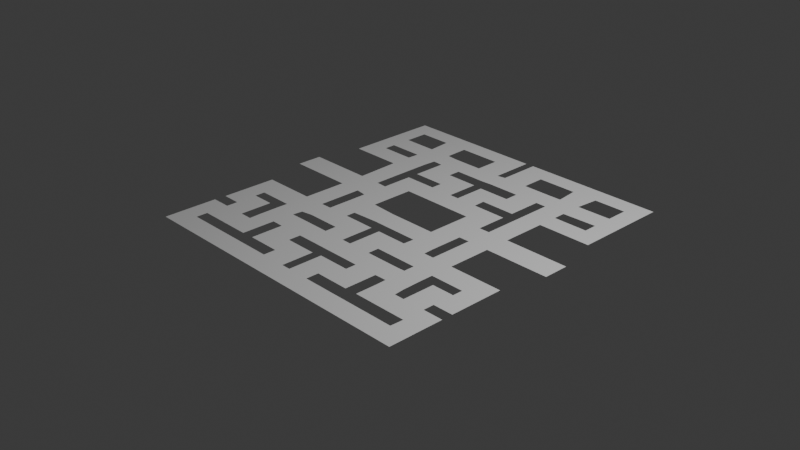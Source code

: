 # Source: navMesh.blend  (saved by Blender 4.0.36; exported with 4.5.12 LTS)
import bpy
from mathutils import Matrix  # noqa: F401  (used for matrix-valued properties, if any)

bpy.ops.wm.read_factory_settings(use_empty=True)
scene = bpy.context.scene
scene.name = 'Scene'

# ---- collections
col_collection = bpy.data.collections.new('Collection'); scene.collection.children.link(col_collection)

# ---- world
world_world = bpy.data.worlds.new('World'); scene.world = world_world
world_world.use_nodes = True; world_world.node_tree.nodes.clear()
_N = world_world.node_tree.nodes; _L = world_world.node_tree.links
n0 = _N.new('ShaderNodeOutputWorld'); n0.name = 'World Output'; n0.location = (300, 300)
n1 = _N.new('ShaderNodeBackground'); n1.name = 'Background'; n1.location = (10, 300)
n1.inputs[0].default_value = (0.05088, 0.05088, 0.05088, 1.0)
_L.new(n1.outputs[0], n0.inputs[0])
n0.is_active_output = True
world_world.color = (0.05088, 0.05088, 0.05088)
world_world.use_sun_shadow = False
world_world.sun_shadow_jitter_overblur = 0.0

# ---- cameras
cam_camera = bpy.data.cameras.new('Camera')
cam_camera.clip_end = 100.0
cam_camera.ortho_scale = 7.314

# ---- lights
light_light = bpy.data.lights.new('Light', 'POINT')
light_light.transmission_factor = 0.0
light_light.use_soft_falloff = False
light_light.energy = 1000.0
light_light.shadow_soft_size = 0.1
light_light.shadow_maximum_resolution = 0.006
light_light.use_absolute_resolution = True

# ---- meshes
me_plane_002 = bpy.data.meshes.new('Plane.002')
me_plane_002.from_pydata([(-1.0, -1.0, 0.0), (1.0, -1.0, 0.0), (-1.0, 1.0, 0.0), (1.0, 1.0, 0.0), (3.565, -1.0, 0.0), (3.565, 1.0, 0.0), (5.824, -1.0, 0.0), (5.824, 1.0, 0.0), (3.565, 1.987, 0.0), (5.824, 1.987, 0.0), (3.565, 4.362, 0.0), (5.824, 4.362, 0.0), (3.565, 5.168, 0.0), (5.824, 5.168, 0.0), (3.565, 7.24, 0.0), (5.824, 7.24, 0.0), (2.591, 5.168, 0.0), (2.591, 7.24, 0.0), (0.5558, 5.168, 0.0), (0.5558, 7.24, 0.0), (-0.3412, 5.168, 0.0), (-0.3412, 7.24, 0.0), (-2.557, 5.168, 0.0), (-2.557, 7.24, 0.0), (-3.428, 5.168, 0.0), (-3.428, 7.24, 0.0), (-3.428, 5.168, 0.0), (-3.428, 7.24, 0.0), (-5.583, 5.168, 0.0), (-5.583, 7.24, 0.0), (-3.428, 4.316, 0.0), (-5.583, 4.316, 0.0), (-3.428, 1.875, 0.0), (-5.583, 1.875, 0.0), (-3.428, 1.152, 0.0), (-5.583, 1.152, 0.0), (-3.428, -1.16, 0.0), (-5.583, -1.16, 0.0), (-3.428, -2.027, 0.0), (-5.583, -2.027, 0.0), (-3.428, -4.059, 0.0), (-5.583, -4.059, 0.0), (-2.474, -2.027, 0.0), (-2.474, -4.059, 0.0), (-0.3284, -2.027, 0.0), (-0.3284, -4.059, 0.0), (-2.474, -5.143, 0.0), (-0.3284, -5.143, 0.0), (-2.474, -7.146, 0.0), (-0.3284, -7.146, 0.0), (0.5798, -5.143, 0.0), (0.5798, -7.146, 0.0), (2.779, -5.143, 0.0), (2.779, -7.146, 0.0), (0.5798, -4.108, 0.0), (2.779, -4.108, 0.0), (0.5798, -2.023, 0.0), (2.779, -2.023, 0.0), (3.523, -4.108, 0.0), (3.523, -2.023, 0.0), (5.869, -4.108, 0.0), (5.869, -2.023, 0.0), (6.827, -4.108, 0.0), (6.827, -2.023, 0.0), (8.821, -4.108, 0.0), (8.821, -2.023, 0.0), (6.827, -4.108, 0.0), (8.821, -4.108, 0.0), (6.827, -5.111, 0.0), (8.821, -5.111, 0.0), (6.827, 2.017, 0.0), (8.821, 2.017, 0.0), (11.97, -4.108, 0.0), (11.97, -2.023, 0.0), (13.85, -4.108, 0.0), (13.85, -2.023, 0.0), (11.97, -4.108, 0.0), (13.85, -4.108, 0.0), (11.97, -5.061, 0.0), (13.85, -5.061, 0.0), (11.97, -5.061, 0.0), (13.85, -5.061, 0.0), (11.97, -7.07, 0.0), (13.85, -7.07, 0.0), (9.884, -5.061, 0.0), (9.884, -7.07, 0.0), (11.97, -7.07, 0.0), (9.884, -7.07, 0.0), (11.97, -8.082, 0.0), (9.884, -8.082, 0.0), (11.97, -10.08, 0.0), (9.884, -10.08, 0.0), (8.964, -8.082, 0.0), (8.964, -10.08, 0.0), (6.933, -8.082, 0.0), (8.964, -8.082, 0.0), (6.933, -10.08, 0.0), (3.549, -5.143, 0.0), (3.549, -7.146, 0.0), (5.803, -5.143, 0.0), (5.803, -7.146, 0.0), (3.549, -7.146, 0.0), (5.803, -7.146, 0.0), (3.549, -7.146, 0.0), (5.803, -7.146, 0.0), (3.549, -8.134, 0.0), (5.803, -8.134, 0.0), (3.549, -10.13, 0.0), (5.803, -10.13, 0.0), (2.645, -8.134, 0.0), (2.645, -10.13, 0.0), (0.569, -8.134, 0.0), (0.569, -10.13, 0.0), (2.645, -10.13, 0.0), (0.569, -10.13, 0.0), (2.645, -10.13, 0.0), (0.569, -10.13, 0.0), (2.645, -11.29, 0.0), (0.569, -11.29, 0.0), (2.645, -13.18, 0.0), (0.569, -13.18, 0.0), (11.92, -11.29, 0.0), (11.92, -13.18, 0.0), (13.86, -11.29, 0.0), (13.86, -13.18, 0.0), (11.92, -11.29, 0.0), (13.86, -11.29, 0.0), (13.85, -8.082, 0.0), (13.85, -10.08, 0.0), (-0.2784, -11.29, 0.0), (-0.2784, -13.18, 0.0), (-2.634, -11.29, 0.0), (-2.634, -13.18, 0.0), (-11.91, -11.29, 0.0), (-11.91, -13.18, 0.0), (-13.7, -11.29, 0.0), (-13.7, -13.18, 0.0), (-11.91, -11.29, 0.0), (-13.7, -11.29, 0.0), (-11.91, -10.23, 0.0), (-13.7, -10.23, 0.0), (-11.91, -8.191, 0.0), (-13.7, -8.191, 0.0), (-9.814, -10.23, 0.0), (-9.814, -8.191, 0.0), (-8.574, -10.23, 0.0), (-8.652, -8.191, 0.0), (-6.793, -10.23, 0.0), (-6.793, -8.191, 0.0), (-11.91, -7.139, 0.0), (-9.814, -7.139, 0.0), (-8.701, -7.144, 0.0), (-6.793, -7.144, 0.0), (-11.91, -5.181, 0.0), (-9.814, -5.181, 0.0), (-13.64, -7.139, 0.0), (-13.64, -5.181, 0.0), (-11.91, -5.181, 0.0), (-13.64, -5.181, 0.0), (-11.91, -4.238, 0.0), (-13.64, -4.238, 0.0), (-11.91, -2.053, 0.0), (-13.64, -2.053, 0.0), (-8.686, -4.238, 0.0), (-8.686, -2.053, 0.0), (-6.624, -4.238, 0.0), (-6.624, -2.053, 0.0), (-8.686, -4.238, 0.0), (-6.624, -4.238, 0.0), (-8.711, -5.007, 0.0), (-6.72, -5.148, 0.0), (-8.686, 2.011, 0.0), (-6.624, 2.011, 0.0), (-8.686, 4.374, 0.0), (-6.624, 4.374, 0.0), (-14.77, 2.011, 0.0), (-14.77, 4.374, 0.0), (6.827, 4.388, 0.0), (8.821, 4.388, 0.0), (14.86, 2.017, 0.0), (14.86, 4.388, 0.0), (6.827, 8.455, 0.0), (8.821, 8.455, 0.0), (6.827, 10.35, 0.0), (8.821, 10.35, 0.0), (12.05, 8.455, 0.0), (12.05, 10.35, 0.0), (13.78, 8.455, 0.0), (13.78, 10.35, 0.0), (12.05, 11.61, 0.0), (13.78, 11.61, 0.0), (12.05, 13.52, 0.0), (13.78, 13.52, 0.0), (12.05, 15.57, 0.0), (13.78, 15.57, 0.0), (12.05, 17.31, 0.0), (13.78, 17.31, 0.0), (9.025, 15.57, 0.0), (9.025, 17.31, 0.0), (6.827, 11.48, 0.0), (8.821, 11.48, 0.0), (6.827, 13.47, 0.0), (8.821, 13.47, 0.0), (6.827, 13.47, 0.0), (8.821, 13.47, 0.0), (6.604, 15.57, 0.0), (6.604, 17.31, 0.0), (2.886, 15.57, 0.0), (2.886, 17.31, 0.0), (0.4803, 15.57, 0.0), (0.4803, 17.31, 0.0), (2.886, 13.44, 0.0), (0.4803, 13.44, 0.0), (2.886, 11.48, 0.0), (0.4803, 11.48, 0.0), (3.564, 13.44, 0.0), (3.564, 11.48, 0.0), (5.84, 13.44, 0.0), (5.84, 11.48, 0.0), (3.564, 10.18, 0.0), (5.84, 10.18, 0.0), (3.564, 10.18, 0.0), (5.84, 10.18, 0.0), (3.564, 8.335, 0.0), (5.84, 8.335, 0.0), (2.553, 10.18, 0.0), (2.553, 8.335, 0.0), (0.5479, 10.18, 0.0), (0.5479, 8.335, 0.0), (-0.3412, 8.287, 0.0), (-2.557, 8.287, 0.0), (-0.3412, 10.26, 0.0), (-2.557, 10.26, 0.0), (-3.379, 8.287, 0.0), (-3.379, 10.26, 0.0), (-5.586, 8.287, 0.0), (-5.586, 10.26, 0.0), (-3.379, 11.41, 0.0), (-5.586, 11.41, 0.0), (-3.379, 13.29, 0.0), (-5.586, 13.29, 0.0), (-2.612, 11.41, 0.0), (-2.612, 13.29, 0.0), (-0.3051, 11.41, 0.0), (-0.3051, 13.29, 0.0), (-2.612, 15.54, 0.0), (-0.3051, 15.54, 0.0), (-2.612, 17.28, 0.0), (-0.3051, 17.28, 0.0), (-6.624, 15.54, 0.0), (-6.624, 17.28, 0.0), (-8.99, 15.54, 0.0), (-8.99, 17.28, 0.0), (-12.05, 15.54, 0.0), (-12.05, 17.28, 0.0), (-13.74, 15.54, 0.0), (-13.74, 17.28, 0.0), (-12.05, 13.37, 0.0), (-13.74, 13.37, 0.0), (-12.05, 11.46, 0.0), (-13.74, 11.46, 0.0), (-8.809, 13.37, 0.0), (-8.809, 11.46, 0.0), (-5.586, 11.41, 0.0), (-5.586, 13.29, 0.0), (-6.566, 13.37, 0.0), (-6.566, 11.46, 0.0), (-12.05, 10.38, 0.0), (-13.74, 10.38, 0.0), (-12.05, 8.419, 0.0), (-13.74, 8.419, 0.0), (-8.867, 10.38, 0.0), (-8.867, 8.419, 0.0), (-6.646, 10.38, 0.0), (-6.646, 8.419, 0.0), (8.869, -7.109, 0.0), (6.895, -7.11, 0.0), (-0.2784, -10.17, 0.0), (-2.634, -10.17, 0.0), (-0.2784, -8.292, 0.0), (-2.634, -8.292, 0.0), (-3.267, -10.17, 0.0), (-3.267, -8.292, 0.0), (-5.682, -10.17, 0.0), (-5.682, -8.292, 0.0), (-3.267, -7.156, 0.0), (-5.682, -7.156, 0.0), (-3.267, -5.132, 0.0), (-5.682, -5.132, 0.0)], [(92, 95)], [(0, 1, 3, 2), (3, 1, 4, 5), (5, 4, 6, 7), (5, 7, 9, 8), (8, 9, 11, 10), (10, 11, 13, 12), (12, 13, 15, 14), (12, 14, 17, 16), (16, 17, 19, 18), (18, 19, 21, 20), (20, 21, 23, 22), (22, 23, 25, 24), (24, 25, 27, 26), (26, 27, 29, 28), (26, 28, 31, 30), (30, 31, 33, 32), (32, 33, 35, 34), (34, 35, 37, 36), (36, 37, 39, 38), (38, 39, 41, 40), (38, 40, 43, 42), (42, 43, 45, 44), (45, 43, 46, 47), (47, 46, 48, 49), (47, 49, 51, 50), (50, 51, 53, 52), (50, 52, 55, 54), (54, 55, 57, 56), (57, 55, 58, 59), (59, 58, 60, 61), (61, 60, 62, 63), (63, 62, 64, 65), (64, 62, 66, 67), (67, 66, 68, 69), (63, 65, 71, 70), (65, 64, 72, 73), (73, 72, 74, 75), (74, 72, 76, 77), (77, 76, 78, 79), (79, 78, 80, 81), (81, 80, 82, 83), (82, 80, 84, 85), (82, 85, 87, 86), (86, 87, 89, 88), (88, 89, 91, 90), (91, 89, 92, 93), (93, 92, 94, 96), (52, 53, 98, 97), (97, 98, 100, 99), (100, 98, 101, 102), (102, 101, 103, 104), (104, 103, 105, 106), (106, 105, 107, 108), (107, 105, 109, 110), (110, 109, 111, 112), (110, 112, 114, 113), (113, 114, 116, 115), (115, 116, 118, 117), (117, 118, 120, 119), (117, 119, 122, 121), (121, 122, 124, 123), (121, 123, 126, 125), (88, 90, 128, 127), (120, 118, 129, 130), (130, 129, 131, 132), (132, 131, 133, 134), (134, 133, 135, 136), (135, 133, 137, 138), (138, 137, 139, 140), (140, 139, 141, 142), (141, 139, 143, 144), (144, 143, 145, 146), (146, 145, 147, 148), (141, 144, 150, 149), (146, 148, 152, 151), (149, 150, 154, 153), (149, 153, 156, 155), (156, 153, 157, 158), (158, 157, 159, 160), (160, 159, 161, 162), (161, 159, 163, 164), (164, 163, 165, 166), (165, 163, 167, 168), (168, 167, 169, 170), (164, 166, 172, 171), (171, 172, 174, 173), (171, 173, 176, 175), (70, 71, 178, 177), (178, 71, 179, 180), (177, 178, 182, 181), (181, 182, 184, 183), (184, 182, 185, 186), (186, 185, 187, 188), (186, 188, 190, 189), (189, 190, 192, 191), (191, 192, 194, 193), (193, 194, 196, 195), (193, 195, 198, 197), (183, 184, 200, 199), (199, 200, 202, 201), (201, 202, 204, 203), (197, 198, 206, 205), (205, 206, 208, 207), (207, 208, 210, 209), (207, 209, 212, 211), (211, 212, 214, 213), (211, 213, 216, 215), (215, 216, 218, 217), (218, 216, 219, 220), (220, 219, 221, 222), (222, 221, 223, 224), (223, 221, 225, 226), (226, 225, 227, 228), (23, 21, 229, 230), (230, 229, 231, 232), (230, 232, 234, 233), (233, 234, 236, 235), (236, 234, 237, 238), (238, 237, 239, 240), (239, 237, 241, 242), (242, 241, 243, 244), (242, 244, 246, 245), (245, 246, 248, 247), (245, 247, 250, 249), (249, 250, 252, 251), (251, 252, 254, 253), (253, 254, 256, 255), (253, 255, 258, 257), (257, 258, 260, 259), (257, 259, 262, 261), (238, 240, 264, 263), (261, 262, 266, 265), (259, 260, 268, 267), (267, 268, 270, 269), (267, 269, 272, 271), (271, 272, 274, 273), (94, 92, 275, 276), (131, 129, 277, 278), (278, 277, 279, 280), (278, 280, 282, 281), (281, 282, 284, 283), (284, 282, 285, 286), (286, 285, 287, 288), (170, 169, 151, 152), (170, 152, 286, 288), (166, 165, 41, 39), (174, 172, 33, 31), (274, 272, 173, 174), (271, 273, 266, 262), (265, 266, 263, 264), (261, 265, 249, 251), (244, 243, 214, 212), (226, 228, 19, 17), (217, 218, 199, 201), (197, 205, 203, 204), (202, 200, 189, 191), (70, 177, 11, 9), (59, 61, 6, 4), (276, 275, 69, 68), (276, 68, 99, 100), (287, 285, 48, 46), (128, 90, 125, 126), (34, 36, 0, 2)])
_uv = me_plane_002.uv_layers.new(name='UVMap')
_uv.uv.foreach_set('vector', [0.0, 0.0, 1.0, 0.0, 1.0, 1.0, 0.0, 1.0, 1.0, 1.0, 1.0, 0.0, 1.0, 0.0, 1.0, 1.0, 1.0, 1.0, 1.0, 0.0, 1.0, 0.0, 1.0, 1.0, 1.0, 1.0, 1.0, 1.0, 1.0, 1.0, 1.0, 1.0, 1.0, 1.0, 1.0, 1.0, 1.0, 1.0, 1.0, 1.0, 1.0, 1.0, 1.0, 1.0, 1.0, 1.0, 1.0, 1.0, 1.0, 1.0, 1.0, 1.0, 1.0, 1.0, 1.0, 1.0, 1.0, 1.0, 1.0, 1.0, 1.0, 1.0, 1.0, 1.0, 1.0, 1.0, 1.0, 1.0, 1.0, 1.0, 1.0, 1.0, 1.0, 1.0, 1.0, 1.0, 1.0, 1.0, 1.0, 1.0, 1.0, 1.0, 1.0, 1.0, 1.0, 1.0, 1.0, 1.0, 1.0, 1.0, 1.0, 1.0, 1.0, 1.0, 1.0, 1.0, 1.0, 1.0, 1.0, 1.0, 1.0, 1.0, 1.0, 1.0, 1.0, 1.0, 1.0, 1.0, 1.0, 1.0, 1.0, 1.0, 1.0, 1.0, 1.0, 1.0, 1.0, 1.0, 1.0, 1.0, 1.0, 1.0, 1.0, 1.0, 1.0, 1.0, 1.0, 1.0, 1.0, 1.0, 1.0, 1.0, 1.0, 1.0, 1.0, 1.0, 1.0, 1.0, 1.0, 1.0, 1.0, 1.0, 1.0, 1.0, 1.0, 1.0, 1.0, 1.0, 1.0, 1.0, 1.0, 1.0, 1.0, 1.0, 1.0, 1.0, 1.0, 1.0, 1.0, 1.0, 1.0, 1.0, 1.0, 1.0, 1.0, 1.0, 1.0, 1.0, 1.0, 1.0, 1.0, 1.0, 1.0, 1.0, 1.0, 1.0, 1.0, 1.0, 1.0, 1.0, 1.0, 1.0, 1.0, 1.0, 1.0, 1.0, 1.0, 1.0, 1.0, 1.0, 1.0, 1.0, 1.0, 1.0, 1.0, 1.0, 1.0, 1.0, 1.0, 1.0, 1.0, 1.0, 1.0, 1.0, 1.0, 1.0, 1.0, 1.0, 1.0, 1.0, 1.0, 1.0, 1.0, 1.0, 1.0, 1.0, 1.0, 1.0, 1.0, 1.0, 1.0, 1.0, 1.0, 1.0, 1.0, 1.0, 1.0, 1.0, 1.0, 1.0, 1.0, 1.0, 1.0, 1.0, 1.0, 1.0, 1.0, 1.0, 1.0, 1.0, 1.0, 1.0, 1.0, 1.0, 1.0, 1.0, 1.0, 1.0, 1.0, 1.0, 1.0, 1.0, 1.0, 1.0, 1.0, 1.0, 1.0, 1.0, 1.0, 1.0, 1.0, 1.0, 1.0, 1.0, 1.0, 1.0, 1.0, 1.0, 1.0, 1.0, 1.0, 1.0, 1.0, 1.0, 1.0, 1.0, 1.0, 1.0, 1.0, 1.0, 1.0, 1.0, 1.0, 1.0, 1.0, 1.0, 1.0, 1.0, 1.0, 1.0, 1.0, 1.0, 1.0, 1.0, 1.0, 1.0, 1.0, 1.0, 1.0, 1.0, 1.0, 1.0, 1.0, 1.0, 1.0, 1.0, 1.0, 1.0, 1.0, 1.0, 1.0, 1.0, 1.0, 1.0, 1.0, 1.0, 1.0, 1.0, 1.0, 1.0, 1.0, 1.0, 1.0, 1.0, 1.0, 1.0, 1.0, 1.0, 1.0, 1.0, 1.0, 1.0, 1.0, 1.0, 1.0, 1.0, 1.0, 1.0, 1.0, 1.0, 1.0, 1.0, 1.0, 1.0, 1.0, 1.0, 1.0, 1.0, 1.0, 1.0, 1.0, 1.0, 1.0, 1.0, 1.0, 1.0, 1.0, 1.0, 1.0, 1.0, 1.0, 1.0, 1.0, 1.0, 1.0, 1.0, 1.0, 1.0, 1.0, 1.0, 1.0, 1.0, 1.0, 1.0, 1.0, 1.0, 1.0, 1.0, 1.0, 1.0, 1.0, 1.0, 1.0, 1.0, 1.0, 1.0, 1.0, 1.0, 1.0, 1.0, 1.0, 1.0, 1.0, 1.0, 1.0, 1.0, 1.0, 1.0, 1.0, 1.0, 1.0, 1.0, 1.0, 1.0, 1.0, 1.0, 1.0, 1.0, 1.0, 1.0, 1.0, 1.0, 1.0, 1.0, 1.0, 1.0, 1.0, 1.0, 1.0, 1.0, 1.0, 1.0, 1.0, 1.0, 1.0, 1.0, 1.0, 1.0, 1.0, 1.0, 1.0, 1.0, 1.0, 1.0, 1.0, 1.0, 1.0, 1.0, 1.0, 1.0, 1.0, 1.0, 1.0, 1.0, 1.0, 1.0, 1.0, 1.0, 1.0, 1.0, 1.0, 1.0, 1.0, 1.0, 1.0, 1.0, 1.0, 1.0, 1.0, 1.0, 1.0, 1.0, 1.0, 1.0, 1.0, 1.0, 1.0, 1.0, 1.0, 1.0, 1.0, 1.0, 1.0, 1.0, 1.0, 1.0, 1.0, 1.0, 1.0, 1.0, 1.0, 1.0, 1.0, 1.0, 1.0, 1.0, 1.0, 1.0, 1.0, 1.0, 1.0, 1.0, 1.0, 1.0, 1.0, 1.0, 1.0, 1.0, 1.0, 1.0, 1.0, 1.0, 1.0, 1.0, 1.0, 1.0, 1.0, 1.0, 1.0, 1.0, 1.0, 1.0, 1.0, 1.0, 1.0, 1.0, 1.0, 1.0, 1.0, 1.0, 1.0, 1.0, 1.0, 1.0, 1.0, 1.0, 1.0, 1.0, 1.0, 1.0, 1.0, 1.0, 1.0, 1.0, 1.0, 1.0, 1.0, 1.0, 1.0, 1.0, 1.0, 1.0, 1.0, 1.0, 1.0, 1.0, 1.0, 1.0, 1.0, 1.0, 1.0, 1.0, 1.0, 1.0, 1.0, 1.0, 1.0, 1.0, 1.0, 1.0, 1.0, 1.0, 1.0, 1.0, 1.0, 1.0, 1.0, 1.0, 1.0, 1.0, 1.0, 1.0, 1.0, 1.0, 1.0, 1.0, 1.0, 1.0, 1.0, 1.0, 1.0, 1.0, 1.0, 1.0, 1.0, 1.0, 1.0, 1.0, 1.0, 1.0, 1.0, 1.0, 1.0, 1.0, 1.0, 1.0, 1.0, 1.0, 1.0, 1.0, 1.0, 1.0, 1.0, 1.0, 1.0, 1.0, 1.0, 1.0, 1.0, 1.0, 1.0, 1.0, 1.0, 1.0, 1.0, 1.0, 1.0, 1.0, 1.0, 1.0, 1.0, 1.0, 1.0, 1.0, 1.0, 1.0, 1.0, 1.0, 1.0, 1.0, 1.0, 1.0, 1.0, 1.0, 1.0, 1.0, 1.0, 1.0, 1.0, 1.0, 1.0, 1.0, 1.0, 1.0, 1.0, 1.0, 1.0, 1.0, 1.0, 1.0, 1.0, 1.0, 1.0, 1.0, 1.0, 1.0, 1.0, 1.0, 1.0, 1.0, 1.0, 1.0, 1.0, 1.0, 1.0, 1.0, 1.0, 1.0, 1.0, 1.0, 1.0, 1.0, 1.0, 1.0, 1.0, 1.0, 1.0, 1.0, 1.0, 1.0, 1.0, 1.0, 1.0, 1.0, 1.0, 1.0, 1.0, 1.0, 1.0, 1.0, 1.0, 1.0, 1.0, 1.0, 1.0, 1.0, 1.0, 1.0, 1.0, 1.0, 1.0, 1.0, 1.0, 1.0, 1.0, 1.0, 1.0, 1.0, 1.0, 1.0, 1.0, 1.0, 1.0, 1.0, 1.0, 1.0, 1.0, 1.0, 1.0, 1.0, 1.0, 1.0, 1.0, 1.0, 1.0, 1.0, 1.0, 1.0, 1.0, 1.0, 1.0, 1.0, 1.0, 1.0, 1.0, 1.0, 1.0, 1.0, 1.0, 1.0, 1.0, 1.0, 1.0, 1.0, 1.0, 1.0, 1.0, 1.0, 1.0, 1.0, 1.0, 1.0, 1.0, 1.0, 1.0, 1.0, 1.0, 1.0, 1.0, 1.0, 1.0, 1.0, 1.0, 1.0, 1.0, 1.0, 1.0, 1.0, 1.0, 1.0, 1.0, 1.0, 1.0, 1.0, 1.0, 1.0, 1.0, 1.0, 1.0, 1.0, 1.0, 1.0, 1.0, 1.0, 1.0, 1.0, 1.0, 1.0, 1.0, 1.0, 1.0, 1.0, 1.0, 1.0, 1.0, 1.0, 1.0, 1.0, 1.0, 1.0, 1.0, 1.0, 1.0, 1.0, 1.0, 1.0, 1.0, 1.0, 1.0, 1.0, 1.0, 1.0, 1.0, 1.0, 1.0, 1.0, 1.0, 1.0, 1.0, 1.0, 1.0, 1.0, 1.0, 1.0, 1.0, 1.0, 1.0, 1.0, 1.0, 1.0, 1.0, 1.0, 1.0, 1.0, 1.0, 1.0, 1.0, 1.0, 1.0, 1.0, 1.0, 1.0, 1.0, 1.0, 1.0, 1.0, 1.0, 1.0, 1.0, 1.0, 1.0, 1.0, 1.0, 1.0, 1.0, 1.0, 1.0, 1.0, 1.0, 1.0, 1.0, 1.0, 1.0, 1.0, 1.0, 1.0, 1.0, 1.0, 1.0, 1.0, 1.0, 1.0, 1.0, 1.0, 1.0, 1.0, 1.0, 1.0, 1.0, 1.0, 1.0, 1.0, 1.0, 1.0, 1.0, 1.0, 1.0, 1.0, 1.0, 1.0, 1.0, 1.0, 1.0, 1.0, 1.0, 1.0, 1.0, 1.0, 1.0, 1.0, 1.0, 1.0, 1.0, 1.0, 1.0, 1.0, 1.0, 1.0, 1.0, 1.0, 1.0, 1.0, 1.0, 1.0, 1.0, 1.0, 1.0, 1.0, 1.0, 1.0, 1.0, 1.0, 1.0, 1.0, 1.0, 1.0, 1.0, 1.0, 1.0, 1.0, 1.0, 1.0, 1.0, 1.0, 1.0, 1.0, 1.0, 1.0, 1.0, 1.0, 1.0, 1.0, 1.0, 1.0, 1.0, 1.0, 1.0, 1.0, 1.0, 1.0, 1.0, 1.0, 1.0, 1.0, 1.0, 1.0, 1.0, 1.0, 1.0, 1.0, 1.0, 1.0, 1.0, 1.0, 1.0, 1.0, 1.0, 1.0, 1.0, 1.0, 1.0, 1.0, 1.0, 1.0, 1.0, 1.0, 1.0, 1.0, 1.0, 1.0, 1.0, 1.0, 1.0, 1.0, 1.0, 1.0, 1.0, 1.0, 1.0, 1.0, 1.0, 1.0, 1.0, 1.0, 1.0, 1.0, 1.0, 1.0, 1.0, 1.0, 1.0, 1.0, 1.0, 1.0, 1.0, 1.0, 1.0, 1.0, 1.0, 1.0, 1.0, 1.0, 1.0, 1.0, 1.0, 1.0, 1.0, 1.0, 1.0, 1.0, 1.0, 1.0, 1.0, 1.0, 1.0, 1.0, 1.0, 1.0, 1.0, 1.0, 1.0, 1.0, 1.0, 1.0, 1.0, 1.0, 1.0, 1.0, 1.0, 1.0, 1.0, 1.0, 1.0, 1.0, 1.0, 1.0, 1.0, 1.0, 1.0, 1.0, 1.0, 1.0, 1.0, 1.0, 1.0, 1.0, 1.0, 1.0, 1.0, 1.0, 1.0, 1.0, 1.0, 1.0, 1.0, 1.0, 1.0, 1.0, 1.0, 1.0, 1.0, 1.0, 1.0, 1.0, 1.0, 1.0, 1.0, 1.0, 1.0, 1.0, 1.0, 1.0, 1.0, 1.0, 1.0, 1.0, 1.0, 1.0, 1.0, 1.0, 1.0, 1.0, 1.0, 1.0, 1.0, 1.0, 1.0, 1.0, 1.0, 1.0, 1.0, 1.0, 1.0, 1.0, 1.0, 1.0, 1.0, 1.0, 1.0, 1.0, 1.0, 1.0, 1.0, 1.0, 1.0, 1.0, 1.0, 1.0, 1.0, 1.0, 1.0, 1.0, 1.0, 1.0, 1.0, 1.0, 1.0, 1.0, 1.0, 1.0, 1.0, 1.0, 1.0, 1.0, 1.0, 1.0, 1.0, 1.0, 1.0, 1.0, 1.0, 1.0, 1.0, 1.0, 1.0, 1.0, 1.0, 1.0, 1.0, 1.0, 1.0, 1.0, 1.0, 1.0, 1.0, 1.0, 1.0, 1.0, 1.0, 1.0, 1.0, 1.0, 1.0, 1.0, 1.0, 1.0, 1.0, 1.0, 1.0, 1.0, 1.0, 1.0, 1.0, 1.0, 1.0, 1.0, 1.0, 1.0, 1.0, 1.0, 1.0, 1.0, 1.0, 1.0, 1.0, 1.0, 1.0, 1.0, 1.0, 1.0, 1.0, 1.0, 1.0, 1.0, 1.0, 1.0, 1.0, 1.0, 1.0, 1.0, 1.0, 1.0, 1.0, 1.0, 1.0, 1.0, 1.0, 1.0, 1.0, 1.0, 1.0, 1.0, 1.0, 1.0, 1.0, 1.0, 1.0, 1.0, 1.0, 1.0, 1.0, 1.0, 1.0, 1.0, 1.0, 1.0, 1.0, 1.0, 1.0, 1.0, 1.0, 1.0, 1.0, 1.0, 1.0, 1.0, 1.0, 1.0, 1.0, 1.0, 1.0, 1.0, 1.0, 1.0, 1.0, 1.0, 1.0, 1.0, 1.0, 1.0, 1.0, 1.0, 1.0, 1.0, 1.0, 1.0, 1.0, 1.0, 1.0, 1.0, 1.0, 0.0, 1.0, 0.0, 1.0, 1.0, 1.0, 1.0, 1.0, 1.0, 1.0, 1.0, 1.0, 1.0, 1.0, 1.0, 1.0, 1.0, 1.0, 1.0, 1.0, 1.0, 1.0, 1.0, 1.0, 1.0, 1.0, 1.0, 1.0, 1.0, 1.0, 1.0, 1.0, 1.0, 1.0, 1.0, 1.0, 1.0, 1.0, 1.0, 0.0, 0.0, 0.0, 1.0])
me_plane_002.update()

# ---- objects
ob_light = bpy.data.objects.new('Light', light_light)
ob_camera = bpy.data.objects.new('Camera', cam_camera)
ob_empty = bpy.data.objects.new('Empty', None)
ob_plane_001 = bpy.data.objects.new('Plane.001', me_plane_002)

# ---- transforms, parenting, visibility, modifiers, constraints
ob_light.location = (4.076, 1.005, 5.904)
ob_light.rotation_euler = (0.6503, 0.05522, 1.866)
ob_light.lock_rotations_4d = False
ob_light.empty_display_type = 'ARROWS'
ob_light.color = (0.0, 0.0, 0.0, 0.0)
ob_light.lineart.crease_threshold = 0.0
ob_camera.location = (7.359, -6.926, 4.958)
ob_camera.rotation_euler = (1.109, 0.0, 0.8149)
ob_camera.lock_rotations_4d = False
ob_camera.empty_display_type = 'ARROWS'
ob_camera.color = (0.0, 0.0, 0.0, 0.0)
ob_camera.display_type = 'WIRE'
ob_camera.lineart.crease_threshold = 0.0
ob_empty.location = (0.0, 0.0, 0.0)
ob_empty.empty_display_type = 'IMAGE'
ob_empty.empty_display_size = 5.0
ob_plane_001.location = (0.0, -0.09603, 0.0)
ob_plane_001.scale = (0.1214, 0.1214, 0.1214)

# ---- collection membership
col_collection.objects.link(ob_light)
col_collection.objects.link(ob_camera)
col_collection.objects.link(ob_empty)
col_collection.objects.link(ob_plane_001)

# ---- scene / render settings (as saved in the file)
scene.camera = ob_camera
scene.frame_start = 1; scene.frame_end = 250; scene.frame_set(1)
scene.render.engine = 'BLENDER_EEVEE_NEXT'
scene.cycles.sampling_pattern = 'TABULATED_SOBOL'
bpy.context.view_layer.update()
